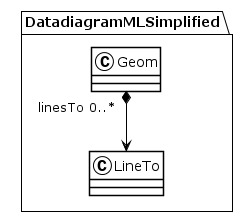

The diagram above was rendered by PlantUML. Its source (embedded in the PNG):
@startuml
!theme plain
package DatadiagramMLSimplified {
class Geom {
}
Geom "linesTo 0..*" *--> LineTo
class LineTo {
}
}
@enduml